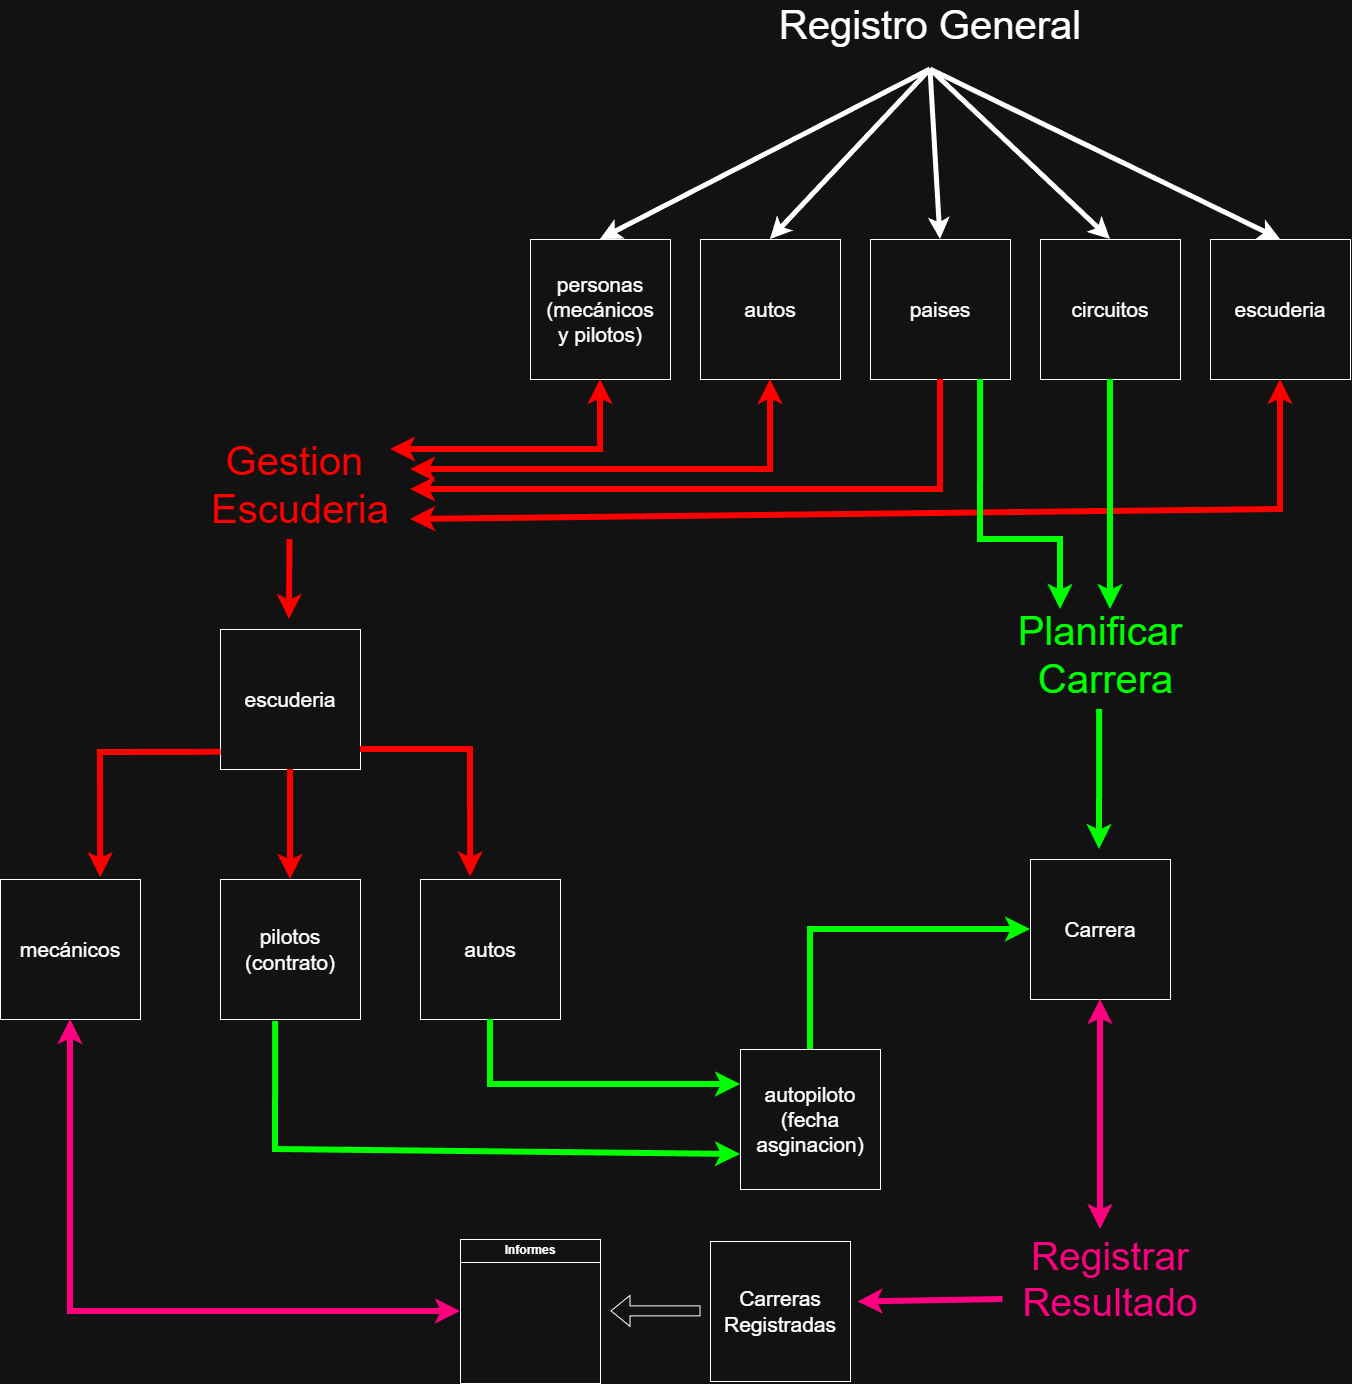

The diagram above was exported from draw.io. Its source (the exported page's mxGraphModel, read from the mxfile embedded in the PNG):
<mxGraphModel dx="2793" dy="1403" grid="1" gridSize="10" guides="1" tooltips="1" connect="1" arrows="1" fold="1" page="1" pageScale="1" pageWidth="1700" pageHeight="1800" math="0" shadow="0">
  <root>
    <mxCell id="0" />
    <mxCell id="1" parent="0" />
    <mxCell id="oMbIyN8Hv3qe7DJ8wATq-38" parent="1" style="text;html=1;whiteSpace=wrap;strokeColor=none;fillColor=none;align=center;verticalAlign=middle;rounded=0;" value="&lt;font style=&quot;font-size: 40px;&quot;&gt;Registro General&lt;/font&gt;" vertex="1">
      <mxGeometry height="30" width="380" x="890" y="20" as="geometry" />
    </mxCell>
    <mxCell id="oMbIyN8Hv3qe7DJ8wATq-39" parent="1" style="rounded=0;whiteSpace=wrap;html=1;" value="&lt;div&gt;&lt;span style=&quot;font-size: 21px;&quot;&gt;autos&lt;/span&gt;&lt;/div&gt;" vertex="1">
      <mxGeometry height="140" width="140" x="850" y="250" as="geometry" />
    </mxCell>
    <mxCell id="oMbIyN8Hv3qe7DJ8wATq-40" parent="1" style="rounded=0;whiteSpace=wrap;html=1;" value="&lt;font style=&quot;font-size: 21px;&quot;&gt;personas&lt;/font&gt;&lt;div&gt;&lt;font style=&quot;font-size: 21px;&quot;&gt;(mecánicos&lt;/font&gt;&lt;/div&gt;&lt;div&gt;&lt;font style=&quot;font-size: 21px;&quot;&gt;y pilotos)&lt;/font&gt;&lt;/div&gt;" vertex="1">
      <mxGeometry height="140" width="140" x="680" y="250" as="geometry" />
    </mxCell>
    <mxCell id="oMbIyN8Hv3qe7DJ8wATq-41" parent="1" style="rounded=0;whiteSpace=wrap;html=1;" value="&lt;div&gt;&lt;span style=&quot;font-size: 21px;&quot;&gt;paises&lt;/span&gt;&lt;/div&gt;" vertex="1">
      <mxGeometry height="140" width="140" x="1020" y="250" as="geometry" />
    </mxCell>
    <mxCell id="oMbIyN8Hv3qe7DJ8wATq-42" parent="1" style="rounded=0;whiteSpace=wrap;html=1;" value="&lt;div&gt;&lt;span style=&quot;font-size: 21px;&quot;&gt;circuitos&lt;/span&gt;&lt;/div&gt;" vertex="1">
      <mxGeometry height="140" width="140" x="1190" y="250" as="geometry" />
    </mxCell>
    <mxCell id="oMbIyN8Hv3qe7DJ8wATq-43" parent="1" style="rounded=0;whiteSpace=wrap;html=1;" value="&lt;div&gt;&lt;span style=&quot;font-size: 21px;&quot;&gt;escuderia&lt;/span&gt;&lt;/div&gt;" vertex="1">
      <mxGeometry height="140" width="140" x="1360" y="250" as="geometry" />
    </mxCell>
    <mxCell id="oMbIyN8Hv3qe7DJ8wATq-44" edge="1" parent="1" style="endArrow=classic;html=1;rounded=0;entryX=0.5;entryY=0;entryDx=0;entryDy=0;curved=0;strokeWidth=5;" target="oMbIyN8Hv3qe7DJ8wATq-42" value="">
      <mxGeometry height="50" relative="1" width="50" as="geometry">
        <mxPoint x="1080" y="80" as="sourcePoint" />
        <mxPoint x="1150" y="80" as="targetPoint" />
      </mxGeometry>
    </mxCell>
    <mxCell id="oMbIyN8Hv3qe7DJ8wATq-45" edge="1" parent="1" style="endArrow=classic;html=1;rounded=0;entryX=0.5;entryY=0;entryDx=0;entryDy=0;curved=0;strokeWidth=5;" target="oMbIyN8Hv3qe7DJ8wATq-43" value="">
      <mxGeometry height="50" relative="1" width="50" as="geometry">
        <mxPoint x="1080" y="80" as="sourcePoint" />
        <mxPoint x="1360" y="270" as="targetPoint" />
      </mxGeometry>
    </mxCell>
    <mxCell id="oMbIyN8Hv3qe7DJ8wATq-46" edge="1" parent="1" style="endArrow=classic;html=1;rounded=0;entryX=0.5;entryY=0;entryDx=0;entryDy=0;curved=0;strokeWidth=5;" target="oMbIyN8Hv3qe7DJ8wATq-41" value="">
      <mxGeometry height="50" relative="1" width="50" as="geometry">
        <mxPoint x="1080" y="80" as="sourcePoint" />
        <mxPoint x="1180" y="300" as="targetPoint" />
      </mxGeometry>
    </mxCell>
    <mxCell id="oMbIyN8Hv3qe7DJ8wATq-47" edge="1" parent="1" style="endArrow=classic;html=1;rounded=0;entryX=0.5;entryY=0;entryDx=0;entryDy=0;curved=0;strokeWidth=5;" target="oMbIyN8Hv3qe7DJ8wATq-39" value="">
      <mxGeometry height="50" relative="1" width="50" as="geometry">
        <mxPoint x="1080" y="80" as="sourcePoint" />
        <mxPoint x="1130" y="240" as="targetPoint" />
      </mxGeometry>
    </mxCell>
    <mxCell id="oMbIyN8Hv3qe7DJ8wATq-48" edge="1" parent="1" style="endArrow=classic;html=1;rounded=0;entryX=0.5;entryY=0;entryDx=0;entryDy=0;curved=0;strokeWidth=5;" target="oMbIyN8Hv3qe7DJ8wATq-40" value="">
      <mxGeometry height="50" relative="1" width="50" as="geometry">
        <mxPoint x="1080" y="80" as="sourcePoint" />
        <mxPoint x="920" y="290" as="targetPoint" />
      </mxGeometry>
    </mxCell>
    <mxCell id="oMbIyN8Hv3qe7DJ8wATq-49" parent="1" style="text;html=1;whiteSpace=wrap;align=center;verticalAlign=middle;rounded=0;fontColor=light-dark(#000000,#FF0000);" value="&lt;font style=&quot;font-size: 40px;&quot;&gt;Gestion&amp;nbsp;&lt;/font&gt;&lt;div&gt;&lt;font style=&quot;font-size: 40px;&quot;&gt;Escuderia&lt;/font&gt;&lt;/div&gt;" vertex="1">
      <mxGeometry height="30" width="380" x="260" y="480" as="geometry" />
    </mxCell>
    <mxCell id="oMbIyN8Hv3qe7DJ8wATq-50" edge="1" parent="1" style="endArrow=classic;startArrow=classic;html=1;rounded=0;strokeWidth=6;entryX=0.5;entryY=1;entryDx=0;entryDy=0;fillColor=#e51400;strokeColor=light-dark(#B20000,#FF0000);" target="oMbIyN8Hv3qe7DJ8wATq-43" value="">
      <mxGeometry height="50" relative="1" width="50" as="geometry">
        <Array as="points">
          <mxPoint x="1430" y="520" />
        </Array>
        <mxPoint x="560" y="530" as="sourcePoint" />
        <mxPoint x="1440" y="510" as="targetPoint" />
      </mxGeometry>
    </mxCell>
    <mxCell id="oMbIyN8Hv3qe7DJ8wATq-51" edge="1" parent="1" style="endArrow=none;startArrow=classic;html=1;rounded=0;strokeWidth=6;entryX=0.5;entryY=1;entryDx=0;entryDy=0;fillColor=#e51400;strokeColor=light-dark(#B20000,#FF0000);endFill=0;" target="oMbIyN8Hv3qe7DJ8wATq-41" value="">
      <mxGeometry height="50" relative="1" width="50" as="geometry">
        <Array as="points">
          <mxPoint x="820" y="500" />
          <mxPoint x="1090" y="500" />
        </Array>
        <mxPoint x="560" y="500" as="sourcePoint" />
        <mxPoint x="1850" y="600" as="targetPoint" />
      </mxGeometry>
    </mxCell>
    <mxCell id="oMbIyN8Hv3qe7DJ8wATq-52" edge="1" parent="1" style="endArrow=classic;startArrow=classic;html=1;rounded=0;strokeWidth=6;entryX=0.5;entryY=1;entryDx=0;entryDy=0;fillColor=#e51400;strokeColor=light-dark(#B20000,#FF0000);" target="oMbIyN8Hv3qe7DJ8wATq-39" value="">
      <mxGeometry height="50" relative="1" width="50" as="geometry">
        <Array as="points">
          <mxPoint x="920" y="480" />
        </Array>
        <mxPoint x="560" y="480" as="sourcePoint" />
        <mxPoint x="2110" y="620" as="targetPoint" />
      </mxGeometry>
    </mxCell>
    <mxCell id="oMbIyN8Hv3qe7DJ8wATq-53" edge="1" parent="1" style="endArrow=classic;startArrow=classic;html=1;rounded=0;strokeWidth=6;entryX=0.5;entryY=1;entryDx=0;entryDy=0;fillColor=#e51400;strokeColor=light-dark(#B20000,#FF0000);" target="oMbIyN8Hv3qe7DJ8wATq-40" value="">
      <mxGeometry height="50" relative="1" width="50" as="geometry">
        <Array as="points">
          <mxPoint x="750" y="460" />
        </Array>
        <mxPoint x="540" y="460" as="sourcePoint" />
        <mxPoint x="2150" y="640" as="targetPoint" />
      </mxGeometry>
    </mxCell>
    <mxCell id="oMbIyN8Hv3qe7DJ8wATq-54" parent="1" style="text;html=1;whiteSpace=wrap;align=center;verticalAlign=middle;rounded=0;fontColor=light-dark(#000000,#FF0000);" value="&lt;font style=&quot;font-size: 40px; color: light-dark(rgb(0, 0, 0), rgb(0, 255, 0));&quot;&gt;Planificar&lt;/font&gt;&lt;div&gt;&lt;font style=&quot;font-size: 40px; color: light-dark(rgb(0, 0, 0), rgb(0, 255, 0));&quot;&gt;&amp;nbsp;Carrera&lt;/font&gt;&lt;/div&gt;" vertex="1">
      <mxGeometry height="30" width="380" x="1060" y="650" as="geometry" />
    </mxCell>
    <mxCell id="oMbIyN8Hv3qe7DJ8wATq-55" edge="1" parent="1" source="oMbIyN8Hv3qe7DJ8wATq-42" style="endArrow=classic;html=1;rounded=0;strokeColor=light-dark(#000000,#00FF00);strokeWidth=6;exitX=0.5;exitY=1;exitDx=0;exitDy=0;" value="">
      <mxGeometry height="50" relative="1" width="50" as="geometry">
        <mxPoint x="1640" y="710" as="sourcePoint" />
        <mxPoint x="1260" y="620" as="targetPoint" />
      </mxGeometry>
    </mxCell>
    <mxCell id="oMbIyN8Hv3qe7DJ8wATq-56" parent="1" style="rounded=0;whiteSpace=wrap;html=1;" value="&lt;div&gt;&lt;span style=&quot;font-size: 21px;&quot;&gt;escuderia&lt;/span&gt;&lt;/div&gt;" vertex="1">
      <mxGeometry height="140" width="140" x="370" y="640" as="geometry" />
    </mxCell>
    <mxCell id="oMbIyN8Hv3qe7DJ8wATq-57" edge="1" parent="1" style="endArrow=classic;html=1;rounded=0;strokeColor=light-dark(#000000,#FF0000);strokeWidth=6;" value="">
      <mxGeometry height="50" relative="1" width="50" as="geometry">
        <mxPoint x="439.48" y="550" as="sourcePoint" />
        <mxPoint x="439" y="630" as="targetPoint" />
      </mxGeometry>
    </mxCell>
    <mxCell id="oMbIyN8Hv3qe7DJ8wATq-58" edge="1" parent="1" style="endArrow=classic;html=1;rounded=0;strokeColor=light-dark(#000000,#FF0000);strokeWidth=6;entryX=0.358;entryY=-0.018;entryDx=0;entryDy=0;entryPerimeter=0;" target="oMbIyN8Hv3qe7DJ8wATq-60" value="">
      <mxGeometry height="50" relative="1" width="50" as="geometry">
        <Array as="points">
          <mxPoint x="620" y="760" />
        </Array>
        <mxPoint x="510" y="760" as="sourcePoint" />
        <mxPoint x="620" y="880" as="targetPoint" />
      </mxGeometry>
    </mxCell>
    <mxCell id="oMbIyN8Hv3qe7DJ8wATq-59" edge="1" parent="1" source="oMbIyN8Hv3qe7DJ8wATq-56" style="endArrow=classic;html=1;rounded=0;strokeColor=light-dark(#000000,#FF0000);strokeWidth=6;exitX=0.5;exitY=1;exitDx=0;exitDy=0;entryX=0.5;entryY=0;entryDx=0;entryDy=0;" target="oMbIyN8Hv3qe7DJ8wATq-61" value="">
      <mxGeometry height="50" relative="1" width="50" as="geometry">
        <mxPoint x="500" y="1070" as="sourcePoint" />
        <mxPoint x="440" y="860" as="targetPoint" />
      </mxGeometry>
    </mxCell>
    <mxCell id="oMbIyN8Hv3qe7DJ8wATq-60" parent="1" style="rounded=0;whiteSpace=wrap;html=1;" value="&lt;div&gt;&lt;span style=&quot;font-size: 21px;&quot;&gt;autos&lt;/span&gt;&lt;/div&gt;" vertex="1">
      <mxGeometry height="140" width="140" x="570" y="890" as="geometry" />
    </mxCell>
    <mxCell id="oMbIyN8Hv3qe7DJ8wATq-61" parent="1" style="rounded=0;whiteSpace=wrap;html=1;" value="&lt;span style=&quot;font-size: 21px;&quot;&gt;pilotos&lt;/span&gt;&lt;div&gt;&lt;span style=&quot;font-size: 21px;&quot;&gt;(contrato)&lt;/span&gt;&lt;/div&gt;" vertex="1">
      <mxGeometry height="140" width="140" x="370" y="890" as="geometry" />
    </mxCell>
    <mxCell id="oMbIyN8Hv3qe7DJ8wATq-62" edge="1" parent="1" style="endArrow=classic;html=1;rounded=0;strokeColor=light-dark(#000000,#00FF00);strokeWidth=6;entryX=0;entryY=0.25;entryDx=0;entryDy=0;" target="oMbIyN8Hv3qe7DJ8wATq-70" value="">
      <mxGeometry height="50" relative="1" width="50" as="geometry">
        <Array as="points">
          <mxPoint x="640" y="1095" />
        </Array>
        <mxPoint x="640" y="1030" as="sourcePoint" />
        <mxPoint x="880" y="1090" as="targetPoint" />
      </mxGeometry>
    </mxCell>
    <mxCell id="oMbIyN8Hv3qe7DJ8wATq-63" edge="1" parent="1" source="oMbIyN8Hv3qe7DJ8wATq-61" style="endArrow=classic;html=1;rounded=0;strokeColor=light-dark(#000000,#00FF00);strokeWidth=6;exitX=0.394;exitY=1.014;exitDx=0;exitDy=0;exitPerimeter=0;entryX=0;entryY=0.75;entryDx=0;entryDy=0;" target="oMbIyN8Hv3qe7DJ8wATq-70" value="">
      <mxGeometry height="50" relative="1" width="50" as="geometry">
        <Array as="points">
          <mxPoint x="425" y="1160" />
        </Array>
        <mxPoint x="450" y="1270" as="sourcePoint" />
        <mxPoint x="870" y="1170" as="targetPoint" />
      </mxGeometry>
    </mxCell>
    <mxCell id="oMbIyN8Hv3qe7DJ8wATq-64" parent="1" style="text;html=1;whiteSpace=wrap;strokeColor=none;fillColor=none;align=center;verticalAlign=middle;rounded=0;" value="&lt;font style=&quot;color: light-dark(rgb(0, 0, 0), rgb(255, 0, 128)); font-size: 39px;&quot;&gt;Registrar Resultado&lt;/font&gt;&lt;div&gt;&lt;br&gt;&lt;/div&gt;" vertex="1">
      <mxGeometry height="135" width="270" x="1125" y="1230" as="geometry" />
    </mxCell>
    <mxCell id="oMbIyN8Hv3qe7DJ8wATq-65" parent="1" style="rounded=0;whiteSpace=wrap;html=1;" value="&lt;div&gt;&lt;span style=&quot;font-size: 21px;&quot;&gt;Carrera&lt;/span&gt;&lt;/div&gt;" vertex="1">
      <mxGeometry height="140" width="140" x="1180" y="870" as="geometry" />
    </mxCell>
    <mxCell id="oMbIyN8Hv3qe7DJ8wATq-66" edge="1" parent="1" style="endArrow=classic;html=1;rounded=0;strokeColor=light-dark(#000000,#00FF00);strokeWidth=6;" value="">
      <mxGeometry height="50" relative="1" width="50" as="geometry">
        <Array as="points">
          <mxPoint x="1130" y="550" />
          <mxPoint x="1210" y="550" />
        </Array>
        <mxPoint x="1130.17" y="390" as="sourcePoint" />
        <mxPoint x="1210" y="620" as="targetPoint" />
      </mxGeometry>
    </mxCell>
    <mxCell id="oMbIyN8Hv3qe7DJ8wATq-67" edge="1" parent="1" style="endArrow=classic;html=1;rounded=0;strokeColor=light-dark(#000000,#00FF00);strokeWidth=6;" value="">
      <mxGeometry height="50" relative="1" width="50" as="geometry">
        <mxPoint x="1249.17" y="720" as="sourcePoint" />
        <mxPoint x="1249" y="860" as="targetPoint" />
      </mxGeometry>
    </mxCell>
    <mxCell id="oMbIyN8Hv3qe7DJ8wATq-68" parent="1" style="rounded=0;whiteSpace=wrap;html=1;" value="&lt;span style=&quot;font-size: 21px;&quot;&gt;mecánicos&lt;/span&gt;" vertex="1">
      <mxGeometry height="140" width="140" x="150" y="890" as="geometry" />
    </mxCell>
    <mxCell id="oMbIyN8Hv3qe7DJ8wATq-69" edge="1" parent="1" source="oMbIyN8Hv3qe7DJ8wATq-56" style="endArrow=classic;html=1;rounded=0;strokeColor=light-dark(#000000,#FF0000);strokeWidth=6;exitX=0.004;exitY=0.877;exitDx=0;exitDy=0;exitPerimeter=0;entryX=0.716;entryY=-0.013;entryDx=0;entryDy=0;entryPerimeter=0;" target="oMbIyN8Hv3qe7DJ8wATq-68" value="">
      <mxGeometry height="50" relative="1" width="50" as="geometry">
        <Array as="points">
          <mxPoint x="250" y="763" />
        </Array>
        <mxPoint x="160" y="1070" as="sourcePoint" />
        <mxPoint x="250" y="880" as="targetPoint" />
      </mxGeometry>
    </mxCell>
    <mxCell id="oMbIyN8Hv3qe7DJ8wATq-70" parent="1" style="rounded=0;whiteSpace=wrap;html=1;" value="&lt;div&gt;&lt;span style=&quot;font-size: 21px;&quot;&gt;autopiloto&lt;/span&gt;&lt;/div&gt;&lt;div&gt;&lt;span style=&quot;font-size: 21px;&quot;&gt;(fecha asginacion)&lt;/span&gt;&lt;/div&gt;" vertex="1">
      <mxGeometry height="140" width="140" x="890" y="1060" as="geometry" />
    </mxCell>
    <mxCell id="oMbIyN8Hv3qe7DJ8wATq-71" edge="1" parent="1" style="endArrow=classic;html=1;rounded=0;strokeColor=light-dark(#000000,#00FF00);strokeWidth=6;exitX=1;exitY=0.5;exitDx=0;exitDy=0;entryX=0;entryY=0.5;entryDx=0;entryDy=0;" target="oMbIyN8Hv3qe7DJ8wATq-65" value="">
      <mxGeometry height="50" relative="1" width="50" as="geometry">
        <Array as="points">
          <mxPoint x="960" y="940" />
        </Array>
        <mxPoint x="960" y="1060" as="sourcePoint" />
        <mxPoint x="1110" y="870" as="targetPoint" />
      </mxGeometry>
    </mxCell>
    <mxCell id="oMbIyN8Hv3qe7DJ8wATq-72" edge="1" parent="1" style="endArrow=classic;startArrow=classic;html=1;rounded=0;strokeWidth=6;entryX=0.5;entryY=1;entryDx=0;entryDy=0;fillColor=#e51400;strokeColor=light-dark(#B20000,#FF0080);" target="oMbIyN8Hv3qe7DJ8wATq-65" value="">
      <mxGeometry height="50" relative="1" width="50" as="geometry">
        <mxPoint x="1250" y="1240" as="sourcePoint" />
        <mxPoint x="1960" y="1920" as="targetPoint" />
      </mxGeometry>
    </mxCell>
    <mxCell id="oMbIyN8Hv3qe7DJ8wATq-73" edge="1" parent="1" style="endArrow=classic;html=1;rounded=0;strokeWidth=6;strokeColor=light-dark(#000000,#FF0080);exitX=0;exitY=0.5;exitDx=0;exitDy=0;" value="">
      <mxGeometry height="50" relative="1" width="50" as="geometry">
        <mxPoint x="1152.5" y="1310" as="sourcePoint" />
        <mxPoint x="1007.5" y="1312.5" as="targetPoint" />
      </mxGeometry>
    </mxCell>
    <mxCell id="oMbIyN8Hv3qe7DJ8wATq-74" parent="1" style="swimlane;whiteSpace=wrap;html=1;" value="Informes" vertex="1">
      <mxGeometry height="144" width="140" x="610" y="1250" as="geometry" />
    </mxCell>
    <mxCell id="e2IegmnruVqjvVOb6LEQ-1" parent="1" style="rounded=0;whiteSpace=wrap;html=1;" value="&lt;div&gt;&lt;span style=&quot;font-size: 21px;&quot;&gt;Carreras&lt;/span&gt;&lt;/div&gt;&lt;div&gt;&lt;span style=&quot;font-size: 21px;&quot;&gt;Registradas&lt;/span&gt;&lt;/div&gt;" vertex="1">
      <mxGeometry height="140" width="140" x="860" y="1252" as="geometry" />
    </mxCell>
    <mxCell id="e2IegmnruVqjvVOb6LEQ-3" edge="1" parent="1" style="shape=flexArrow;endArrow=classic;html=1;rounded=0;" value="">
      <mxGeometry height="50" relative="1" width="50" as="geometry">
        <mxPoint x="850" y="1321.41" as="sourcePoint" />
        <mxPoint x="760" y="1321.41" as="targetPoint" />
      </mxGeometry>
    </mxCell>
    <mxCell id="NzR3blU69516hDHsKUUR-3" edge="1" parent="1" source="oMbIyN8Hv3qe7DJ8wATq-74" style="endArrow=classic;startArrow=classic;html=1;rounded=0;strokeWidth=6;fillColor=#a20025;strokeColor=light-dark(#B20000,#FF0080);entryX=0.5;entryY=1;entryDx=0;entryDy=0;exitX=0;exitY=0.5;exitDx=0;exitDy=0;" target="oMbIyN8Hv3qe7DJ8wATq-68" value="">
      <mxGeometry height="50" relative="1" width="50" as="geometry">
        <Array as="points">
          <mxPoint x="220" y="1322" />
        </Array>
        <mxPoint x="360" y="1407.5" as="sourcePoint" />
        <mxPoint x="260" y="1187.5" as="targetPoint" />
      </mxGeometry>
    </mxCell>
  </root>
</mxGraphModel>